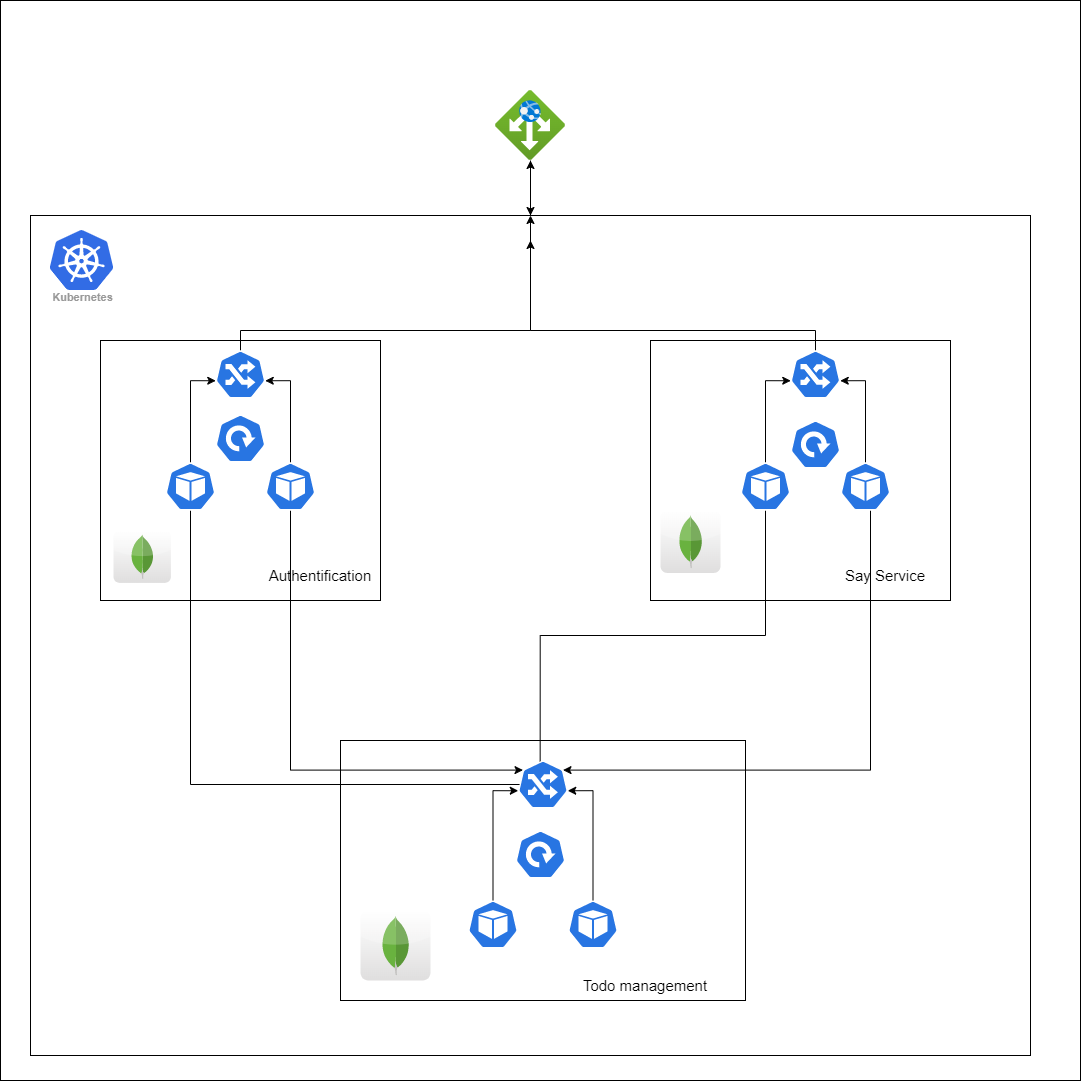

The diagram above was exported from draw.io. Its source (the exported page's mxGraphModel, read from the mxfile embedded in the PNG):
<mxGraphModel dx="1682" dy="968" grid="1" gridSize="10" guides="1" tooltips="1" connect="1" arrows="1" fold="1" page="1" pageScale="1" pageWidth="827" pageHeight="1169" math="0" shadow="0">
  <root>
    <mxCell id="0" />
    <mxCell id="1" parent="0" />
    <mxCell id="p-rKtSfMYVFS27t8C6K1-1" value="" style="whiteSpace=wrap;html=1;aspect=fixed;" vertex="1" parent="1">
      <mxGeometry x="10" y="50" width="1080" height="1080" as="geometry" />
    </mxCell>
    <mxCell id="p-rKtSfMYVFS27t8C6K1-3" value="" style="dashed=0;outlineConnect=0;html=1;align=center;labelPosition=center;verticalLabelPosition=bottom;verticalAlign=top;shape=mxgraph.webicons.mongodb;gradientColor=#DFDEDE" vertex="1" parent="1">
      <mxGeometry x="370" y="960" width="70" height="70" as="geometry" />
    </mxCell>
    <mxCell id="p-rKtSfMYVFS27t8C6K1-4" value="Kubernetes" style="sketch=0;html=1;verticalAlign=top;labelPosition=center;verticalLabelPosition=bottom;align=center;spacingTop=-6;fontSize=11;fontStyle=1;fontColor=#999999;shape=image;aspect=fixed;imageAspect=0;image=data:image/svg+xml,(base64 omitted: 7556 chars);" vertex="1" parent="1">
      <mxGeometry x="60" y="280" width="63" height="60" as="geometry" />
    </mxCell>
    <mxCell id="p-rKtSfMYVFS27t8C6K1-12" value="" style="edgeStyle=orthogonalEdgeStyle;rounded=0;orthogonalLoop=1;jettySize=auto;html=1;" edge="1" parent="1" source="p-rKtSfMYVFS27t8C6K1-7" target="p-rKtSfMYVFS27t8C6K1-11">
      <mxGeometry relative="1" as="geometry" />
    </mxCell>
    <mxCell id="p-rKtSfMYVFS27t8C6K1-7" value="" style="aspect=fixed;html=1;points=[];align=center;image;fontSize=12;image=img/lib/azure2/networking/Application_Gateways.svg;" vertex="1" parent="1">
      <mxGeometry x="505" y="140" width="70" height="70" as="geometry" />
    </mxCell>
    <mxCell id="p-rKtSfMYVFS27t8C6K1-14" value="" style="edgeStyle=orthogonalEdgeStyle;rounded=0;orthogonalLoop=1;jettySize=auto;html=1;" edge="1" parent="1" source="p-rKtSfMYVFS27t8C6K1-11" target="p-rKtSfMYVFS27t8C6K1-7">
      <mxGeometry relative="1" as="geometry" />
    </mxCell>
    <mxCell id="p-rKtSfMYVFS27t8C6K1-11" value="" style="rounded=0;whiteSpace=wrap;html=1;fillColor=none;" vertex="1" parent="1">
      <mxGeometry x="40" y="265" width="1000" height="840" as="geometry" />
    </mxCell>
    <mxCell id="p-rKtSfMYVFS27t8C6K1-15" value="" style="rounded=0;whiteSpace=wrap;html=1;fillColor=none;" vertex="1" parent="1">
      <mxGeometry x="110" y="390" width="280" height="260" as="geometry" />
    </mxCell>
    <mxCell id="p-rKtSfMYVFS27t8C6K1-16" value="" style="rounded=0;whiteSpace=wrap;html=1;fillColor=none;" vertex="1" parent="1">
      <mxGeometry x="660" y="390" width="300" height="260" as="geometry" />
    </mxCell>
    <mxCell id="p-rKtSfMYVFS27t8C6K1-17" value="&lt;p style=&quot;line-height: 200%;&quot;&gt;&lt;br&gt;&lt;/p&gt;" style="rounded=0;whiteSpace=wrap;html=1;fillColor=none;align=left;" vertex="1" parent="1">
      <mxGeometry x="350" y="790" width="405" height="260" as="geometry" />
    </mxCell>
    <mxCell id="p-rKtSfMYVFS27t8C6K1-19" value="" style="dashed=0;outlineConnect=0;html=1;align=center;labelPosition=center;verticalLabelPosition=bottom;verticalAlign=top;shape=mxgraph.webicons.mongodb;gradientColor=#DFDEDE" vertex="1" parent="1">
      <mxGeometry x="670" y="560" width="60" height="62.4" as="geometry" />
    </mxCell>
    <mxCell id="p-rKtSfMYVFS27t8C6K1-20" value="" style="sketch=0;html=1;dashed=0;whitespace=wrap;fillColor=#2875E2;strokeColor=#ffffff;points=[[0.005,0.63,0],[0.1,0.2,0],[0.9,0.2,0],[0.5,0,0],[0.995,0.63,0],[0.72,0.99,0],[0.5,1,0],[0.28,0.99,0]];verticalLabelPosition=bottom;align=center;verticalAlign=top;shape=mxgraph.kubernetes.icon;prIcon=user" vertex="1" parent="1">
      <mxGeometry x="225" y="400" width="50" height="48" as="geometry" />
    </mxCell>
    <mxCell id="p-rKtSfMYVFS27t8C6K1-21" value="" style="sketch=0;html=1;dashed=0;whitespace=wrap;fillColor=#2875E2;strokeColor=#ffffff;points=[[0.005,0.63,0],[0.1,0.2,0],[0.9,0.2,0],[0.5,0,0],[0.995,0.63,0],[0.72,0.99,0],[0.5,1,0],[0.28,0.99,0]];verticalLabelPosition=bottom;align=center;verticalAlign=top;shape=mxgraph.kubernetes.icon;prIcon=user" vertex="1" parent="1">
      <mxGeometry x="800" y="400" width="50" height="48" as="geometry" />
    </mxCell>
    <mxCell id="p-rKtSfMYVFS27t8C6K1-22" value="" style="dashed=0;outlineConnect=0;html=1;align=center;labelPosition=center;verticalLabelPosition=bottom;verticalAlign=top;shape=mxgraph.webicons.mongodb;gradientColor=#DFDEDE" vertex="1" parent="1">
      <mxGeometry x="123" y="580" width="57.4" height="52.4" as="geometry" />
    </mxCell>
    <mxCell id="p-rKtSfMYVFS27t8C6K1-36" style="edgeStyle=orthogonalEdgeStyle;rounded=0;orthogonalLoop=1;jettySize=auto;html=1;exitX=0.5;exitY=0;exitDx=0;exitDy=0;exitPerimeter=0;entryX=0.005;entryY=0.63;entryDx=0;entryDy=0;entryPerimeter=0;" edge="1" parent="1" source="p-rKtSfMYVFS27t8C6K1-23" target="p-rKtSfMYVFS27t8C6K1-30">
      <mxGeometry relative="1" as="geometry" />
    </mxCell>
    <mxCell id="p-rKtSfMYVFS27t8C6K1-54" style="edgeStyle=orthogonalEdgeStyle;rounded=0;orthogonalLoop=1;jettySize=auto;html=1;exitX=0.5;exitY=1;exitDx=0;exitDy=0;exitPerimeter=0;entryX=0.337;entryY=0.757;entryDx=0;entryDy=0;entryPerimeter=0;fontSize=15;" edge="1" parent="1" source="p-rKtSfMYVFS27t8C6K1-23" target="p-rKtSfMYVFS27t8C6K1-32">
      <mxGeometry relative="1" as="geometry">
        <Array as="points">
          <mxPoint x="200" y="834" />
          <mxPoint x="544" y="834" />
        </Array>
      </mxGeometry>
    </mxCell>
    <mxCell id="p-rKtSfMYVFS27t8C6K1-23" value="" style="sketch=0;html=1;dashed=0;whitespace=wrap;fillColor=#2875E2;strokeColor=#ffffff;points=[[0.005,0.63,0],[0.1,0.2,0],[0.9,0.2,0],[0.5,0,0],[0.995,0.63,0],[0.72,0.99,0],[0.5,1,0],[0.28,0.99,0]];verticalLabelPosition=bottom;align=center;verticalAlign=top;shape=mxgraph.kubernetes.icon;prIcon=pod" vertex="1" parent="1">
      <mxGeometry x="175" y="512" width="50" height="48" as="geometry" />
    </mxCell>
    <mxCell id="p-rKtSfMYVFS27t8C6K1-37" style="edgeStyle=orthogonalEdgeStyle;rounded=0;orthogonalLoop=1;jettySize=auto;html=1;exitX=0.5;exitY=0;exitDx=0;exitDy=0;exitPerimeter=0;entryX=0.995;entryY=0.63;entryDx=0;entryDy=0;entryPerimeter=0;" edge="1" parent="1" source="p-rKtSfMYVFS27t8C6K1-24" target="p-rKtSfMYVFS27t8C6K1-30">
      <mxGeometry relative="1" as="geometry" />
    </mxCell>
    <mxCell id="p-rKtSfMYVFS27t8C6K1-53" style="edgeStyle=orthogonalEdgeStyle;rounded=0;orthogonalLoop=1;jettySize=auto;html=1;entryX=0.1;entryY=0.2;entryDx=0;entryDy=0;entryPerimeter=0;fontSize=15;" edge="1" parent="1" source="p-rKtSfMYVFS27t8C6K1-24" target="p-rKtSfMYVFS27t8C6K1-32">
      <mxGeometry relative="1" as="geometry">
        <Array as="points">
          <mxPoint x="300" y="820" />
        </Array>
      </mxGeometry>
    </mxCell>
    <mxCell id="p-rKtSfMYVFS27t8C6K1-24" value="" style="sketch=0;html=1;dashed=0;whitespace=wrap;fillColor=#2875E2;strokeColor=#ffffff;points=[[0.005,0.63,0],[0.1,0.2,0],[0.9,0.2,0],[0.5,0,0],[0.995,0.63,0],[0.72,0.99,0],[0.5,1,0],[0.28,0.99,0]];verticalLabelPosition=bottom;align=center;verticalAlign=top;shape=mxgraph.kubernetes.icon;prIcon=pod" vertex="1" parent="1">
      <mxGeometry x="275" y="512" width="50" height="48" as="geometry" />
    </mxCell>
    <mxCell id="p-rKtSfMYVFS27t8C6K1-38" style="edgeStyle=orthogonalEdgeStyle;rounded=0;orthogonalLoop=1;jettySize=auto;html=1;entryX=0.005;entryY=0.63;entryDx=0;entryDy=0;entryPerimeter=0;" edge="1" parent="1" source="p-rKtSfMYVFS27t8C6K1-26" target="p-rKtSfMYVFS27t8C6K1-31">
      <mxGeometry relative="1" as="geometry" />
    </mxCell>
    <mxCell id="p-rKtSfMYVFS27t8C6K1-51" style="edgeStyle=orthogonalEdgeStyle;rounded=0;orthogonalLoop=1;jettySize=auto;html=1;exitX=0.5;exitY=1;exitDx=0;exitDy=0;exitPerimeter=0;entryX=0.443;entryY=0.368;entryDx=0;entryDy=0;entryPerimeter=0;fontSize=15;" edge="1" parent="1" source="p-rKtSfMYVFS27t8C6K1-26" target="p-rKtSfMYVFS27t8C6K1-32">
      <mxGeometry relative="1" as="geometry" />
    </mxCell>
    <mxCell id="p-rKtSfMYVFS27t8C6K1-26" value="" style="sketch=0;html=1;dashed=0;whitespace=wrap;fillColor=#2875E2;strokeColor=#ffffff;points=[[0.005,0.63,0],[0.1,0.2,0],[0.9,0.2,0],[0.5,0,0],[0.995,0.63,0],[0.72,0.99,0],[0.5,1,0],[0.28,0.99,0]];verticalLabelPosition=bottom;align=center;verticalAlign=top;shape=mxgraph.kubernetes.icon;prIcon=pod" vertex="1" parent="1">
      <mxGeometry x="750" y="512" width="50" height="48" as="geometry" />
    </mxCell>
    <mxCell id="p-rKtSfMYVFS27t8C6K1-39" style="edgeStyle=orthogonalEdgeStyle;rounded=0;orthogonalLoop=1;jettySize=auto;html=1;entryX=0.995;entryY=0.63;entryDx=0;entryDy=0;entryPerimeter=0;" edge="1" parent="1" source="p-rKtSfMYVFS27t8C6K1-27" target="p-rKtSfMYVFS27t8C6K1-31">
      <mxGeometry relative="1" as="geometry" />
    </mxCell>
    <mxCell id="p-rKtSfMYVFS27t8C6K1-52" style="edgeStyle=orthogonalEdgeStyle;rounded=0;orthogonalLoop=1;jettySize=auto;html=1;entryX=0.9;entryY=0.2;entryDx=0;entryDy=0;entryPerimeter=0;fontSize=15;" edge="1" parent="1" source="p-rKtSfMYVFS27t8C6K1-27" target="p-rKtSfMYVFS27t8C6K1-32">
      <mxGeometry relative="1" as="geometry">
        <Array as="points">
          <mxPoint x="880" y="820" />
        </Array>
      </mxGeometry>
    </mxCell>
    <mxCell id="p-rKtSfMYVFS27t8C6K1-27" value="" style="sketch=0;html=1;dashed=0;whitespace=wrap;fillColor=#2875E2;strokeColor=#ffffff;points=[[0.005,0.63,0],[0.1,0.2,0],[0.9,0.2,0],[0.5,0,0],[0.995,0.63,0],[0.72,0.99,0],[0.5,1,0],[0.28,0.99,0]];verticalLabelPosition=bottom;align=center;verticalAlign=top;shape=mxgraph.kubernetes.icon;prIcon=pod" vertex="1" parent="1">
      <mxGeometry x="850" y="512" width="50" height="48" as="geometry" />
    </mxCell>
    <mxCell id="p-rKtSfMYVFS27t8C6K1-28" value="" style="sketch=0;html=1;dashed=0;whitespace=wrap;fillColor=#2875E2;strokeColor=#ffffff;points=[[0.005,0.63,0],[0.1,0.2,0],[0.9,0.2,0],[0.5,0,0],[0.995,0.63,0],[0.72,0.99,0],[0.5,1,0],[0.28,0.99,0]];verticalLabelPosition=bottom;align=center;verticalAlign=top;shape=mxgraph.kubernetes.icon;prIcon=deploy" vertex="1" parent="1">
      <mxGeometry x="225" y="464" width="50" height="48" as="geometry" />
    </mxCell>
    <mxCell id="p-rKtSfMYVFS27t8C6K1-29" value="" style="sketch=0;html=1;dashed=0;whitespace=wrap;fillColor=#2875E2;strokeColor=#ffffff;points=[[0.005,0.63,0],[0.1,0.2,0],[0.9,0.2,0],[0.5,0,0],[0.995,0.63,0],[0.72,0.99,0],[0.5,1,0],[0.28,0.99,0]];verticalLabelPosition=bottom;align=center;verticalAlign=top;shape=mxgraph.kubernetes.icon;prIcon=deploy" vertex="1" parent="1">
      <mxGeometry x="800" y="470" width="50" height="48" as="geometry" />
    </mxCell>
    <mxCell id="p-rKtSfMYVFS27t8C6K1-44" style="edgeStyle=orthogonalEdgeStyle;rounded=0;orthogonalLoop=1;jettySize=auto;html=1;exitX=0.5;exitY=0;exitDx=0;exitDy=0;exitPerimeter=0;entryX=0.5;entryY=0;entryDx=0;entryDy=0;fontSize=15;" edge="1" parent="1" source="p-rKtSfMYVFS27t8C6K1-30" target="p-rKtSfMYVFS27t8C6K1-11">
      <mxGeometry relative="1" as="geometry" />
    </mxCell>
    <mxCell id="p-rKtSfMYVFS27t8C6K1-30" value="" style="sketch=0;html=1;dashed=0;whitespace=wrap;fillColor=#2875E2;strokeColor=#ffffff;points=[[0.005,0.63,0],[0.1,0.2,0],[0.9,0.2,0],[0.5,0,0],[0.995,0.63,0],[0.72,0.99,0],[0.5,1,0],[0.28,0.99,0]];verticalLabelPosition=bottom;align=center;verticalAlign=top;shape=mxgraph.kubernetes.icon;prIcon=ing" vertex="1" parent="1">
      <mxGeometry x="225" y="400" width="50" height="48" as="geometry" />
    </mxCell>
    <mxCell id="p-rKtSfMYVFS27t8C6K1-45" style="edgeStyle=orthogonalEdgeStyle;rounded=0;orthogonalLoop=1;jettySize=auto;html=1;fontSize=15;exitX=0.5;exitY=0;exitDx=0;exitDy=0;exitPerimeter=0;" edge="1" parent="1" source="p-rKtSfMYVFS27t8C6K1-31">
      <mxGeometry relative="1" as="geometry">
        <mxPoint x="540" y="290" as="targetPoint" />
        <Array as="points">
          <mxPoint x="825" y="380" />
          <mxPoint x="540" y="380" />
        </Array>
      </mxGeometry>
    </mxCell>
    <mxCell id="p-rKtSfMYVFS27t8C6K1-31" value="" style="sketch=0;html=1;dashed=0;whitespace=wrap;fillColor=#2875E2;strokeColor=#ffffff;points=[[0.005,0.63,0],[0.1,0.2,0],[0.9,0.2,0],[0.5,0,0],[0.995,0.63,0],[0.72,0.99,0],[0.5,1,0],[0.28,0.99,0]];verticalLabelPosition=bottom;align=center;verticalAlign=top;shape=mxgraph.kubernetes.icon;prIcon=ing" vertex="1" parent="1">
      <mxGeometry x="800" y="400" width="50" height="48" as="geometry" />
    </mxCell>
    <mxCell id="p-rKtSfMYVFS27t8C6K1-32" value="" style="sketch=0;html=1;dashed=0;whitespace=wrap;fillColor=#2875E2;strokeColor=#ffffff;points=[[0.005,0.63,0],[0.1,0.2,0],[0.9,0.2,0],[0.5,0,0],[0.995,0.63,0],[0.72,0.99,0],[0.5,1,0],[0.28,0.99,0]];verticalLabelPosition=bottom;align=center;verticalAlign=top;shape=mxgraph.kubernetes.icon;prIcon=ing" vertex="1" parent="1">
      <mxGeometry x="527.5" y="810" width="50" height="48" as="geometry" />
    </mxCell>
    <mxCell id="p-rKtSfMYVFS27t8C6K1-33" value="" style="sketch=0;html=1;dashed=0;whitespace=wrap;fillColor=#2875E2;strokeColor=#ffffff;points=[[0.005,0.63,0],[0.1,0.2,0],[0.9,0.2,0],[0.5,0,0],[0.995,0.63,0],[0.72,0.99,0],[0.5,1,0],[0.28,0.99,0]];verticalLabelPosition=bottom;align=center;verticalAlign=top;shape=mxgraph.kubernetes.icon;prIcon=deploy" vertex="1" parent="1">
      <mxGeometry x="525" y="880" width="50" height="48" as="geometry" />
    </mxCell>
    <mxCell id="p-rKtSfMYVFS27t8C6K1-40" style="edgeStyle=orthogonalEdgeStyle;rounded=0;orthogonalLoop=1;jettySize=auto;html=1;exitX=0.5;exitY=0;exitDx=0;exitDy=0;exitPerimeter=0;entryX=0.005;entryY=0.63;entryDx=0;entryDy=0;entryPerimeter=0;" edge="1" parent="1" source="p-rKtSfMYVFS27t8C6K1-34" target="p-rKtSfMYVFS27t8C6K1-32">
      <mxGeometry relative="1" as="geometry" />
    </mxCell>
    <mxCell id="p-rKtSfMYVFS27t8C6K1-34" value="" style="sketch=0;html=1;dashed=0;whitespace=wrap;fillColor=#2875E2;strokeColor=#ffffff;points=[[0.005,0.63,0],[0.1,0.2,0],[0.9,0.2,0],[0.5,0,0],[0.995,0.63,0],[0.72,0.99,0],[0.5,1,0],[0.28,0.99,0]];verticalLabelPosition=bottom;align=center;verticalAlign=top;shape=mxgraph.kubernetes.icon;prIcon=pod" vertex="1" parent="1">
      <mxGeometry x="477.5" y="950" width="50" height="48" as="geometry" />
    </mxCell>
    <mxCell id="p-rKtSfMYVFS27t8C6K1-41" style="edgeStyle=orthogonalEdgeStyle;rounded=0;orthogonalLoop=1;jettySize=auto;html=1;exitX=0.5;exitY=0;exitDx=0;exitDy=0;exitPerimeter=0;entryX=0.995;entryY=0.63;entryDx=0;entryDy=0;entryPerimeter=0;" edge="1" parent="1" source="p-rKtSfMYVFS27t8C6K1-35" target="p-rKtSfMYVFS27t8C6K1-32">
      <mxGeometry relative="1" as="geometry" />
    </mxCell>
    <mxCell id="p-rKtSfMYVFS27t8C6K1-35" value="" style="sketch=0;html=1;dashed=0;whitespace=wrap;fillColor=#2875E2;strokeColor=#ffffff;points=[[0.005,0.63,0],[0.1,0.2,0],[0.9,0.2,0],[0.5,0,0],[0.995,0.63,0],[0.72,0.99,0],[0.5,1,0],[0.28,0.99,0]];verticalLabelPosition=bottom;align=center;verticalAlign=top;shape=mxgraph.kubernetes.icon;prIcon=pod" vertex="1" parent="1">
      <mxGeometry x="577.5" y="950" width="50" height="48" as="geometry" />
    </mxCell>
    <mxCell id="p-rKtSfMYVFS27t8C6K1-47" value="Authentification" style="text;strokeColor=none;align=center;fillColor=none;html=1;verticalAlign=middle;whiteSpace=wrap;rounded=0;fontSize=15;" vertex="1" parent="1">
      <mxGeometry x="300" y="610" width="60" height="30" as="geometry" />
    </mxCell>
    <mxCell id="p-rKtSfMYVFS27t8C6K1-48" value="Say Service" style="text;strokeColor=none;align=center;fillColor=none;html=1;verticalAlign=middle;whiteSpace=wrap;rounded=0;fontSize=15;" vertex="1" parent="1">
      <mxGeometry x="840" y="610" width="110" height="30" as="geometry" />
    </mxCell>
    <mxCell id="p-rKtSfMYVFS27t8C6K1-50" value="Todo management" style="text;strokeColor=none;align=center;fillColor=none;html=1;verticalAlign=middle;whiteSpace=wrap;rounded=0;fontSize=15;" vertex="1" parent="1">
      <mxGeometry x="555" y="1020" width="200" height="30" as="geometry" />
    </mxCell>
  </root>
</mxGraphModel>